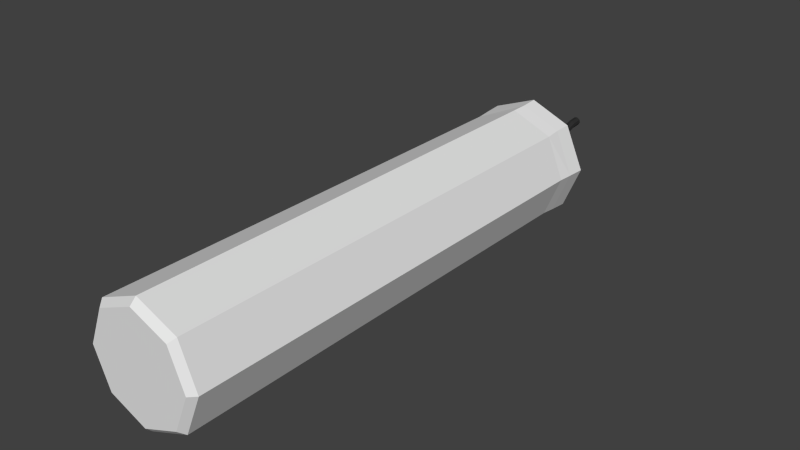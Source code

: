 # Source: candle.blend  (saved by Blender 2.76.0; exported with 4.5.12 LTS)
import bpy
from mathutils import Matrix  # noqa: F401  (used for matrix-valued properties, if any)

bpy.ops.wm.read_factory_settings(use_empty=True)
scene = bpy.context.scene
scene.name = 'Scene'

# ---- collections
col_collection_1 = bpy.data.collections.new('Collection 1'); scene.collection.children.link(col_collection_1)

# ---- materials (node trees are filled in below, after node groups)
mat_candlebase = bpy.data.materials.new('candleBase')
mat_candlebase.alpha_threshold = 0.0
mat_candlebase.use_transparent_shadow = False
mat_candlebase.roughness = 0.5
mat_candlewick = bpy.data.materials.new('candleWick')
mat_candlewick.alpha_threshold = 0.0
mat_candlewick.use_transparent_shadow = False
mat_candlewick.diffuse_color = (0.0291, 0.0291, 0.0291, 1.0)
mat_candlewick.roughness = 0.5

# ---- material node trees

# ---- world
world_world = bpy.data.worlds.new('World'); scene.world = world_world
world_world.color = (0.05088, 0.05088, 0.05088)
world_world.use_sun_shadow = False
world_world.sun_shadow_jitter_overblur = 0.0
world_world.cycles.sampling_method = 'MANUAL'
world_world.cycles.sample_map_resolution = 256

# ---- meshes
me_cylinder = bpy.data.meshes.new('Cylinder')
me_cylinder.from_pydata([(0.001914, 0.6063, -0.9997), (0.001914, 3.611, -0.9997), (0.709, 0.6063, -0.7068), (0.709, 3.611, -0.7068), (1.002, 0.6063, 0.0002681), (1.002, 3.611, 0.000268), (0.709, 0.6063, 0.7074), (0.709, 3.611, 0.7074), (0.001914, 0.6063, 1.0), (0.001914, 3.611, 1.0), (-0.7052, 0.6063, 0.7074), (-0.7052, 3.611, 0.7074), (-0.9981, 0.6063, 0.0002681), (-0.9981, 3.611, 0.0002679), (-0.7052, 0.6063, -0.7068), (-0.7052, 3.611, -0.7068), (0.7229, 3.862, -0.7207), (0.001914, 3.862, -1.019), (1.021, 3.862, 0.000268), (0.7056, 3.869, 0.7288), (0.01946, 3.869, 1.013), (-0.719, 3.862, 0.7212), (-1.063, 3.851, 0.02578), (-0.7432, 3.851, -0.7457), (0.7356, 4.172, -0.7334), (0.001914, 4.172, -1.037), (1.04, 4.172, 0.000268), (0.7178, 4.164, 0.7409), (0.01946, 4.164, 1.03), (-0.7318, 4.172, 0.734), (-1.082, 4.183, 0.02578), (-0.7569, 4.183, -0.7594), (0.001914, -1.002, -0.9997), (0.709, -1.002, -0.7068), (1.002, -1.002, 0.0002682), (0.709, -1.002, 0.7074), (0.001914, -1.002, 1.0), (-0.7052, -1.002, 0.7074), (-0.9981, -1.002, 0.0002681), (-0.7052, -1.002, -0.7068), (0.001914, -4.329, -1.006), (0.7135, -4.329, -0.7113), (1.008, -4.329, 0.0002683), (0.7135, -4.329, 0.7119), (0.001914, -4.329, 1.007), (-0.7097, -4.329, 0.7119), (-1.004, -4.329, 0.0002683), (-0.7097, -4.329, -0.7113), (0.001914, -4.436, -0.9003), (0.6387, -4.436, -0.6365), (0.9024, -4.436, 0.0002683), (0.6387, -4.436, 0.637), (0.001914, -4.436, 0.9008), (-0.6349, -4.436, 0.637), (-0.8986, -4.436, 0.0002683), (-0.6349, -4.436, -0.6365), (0.6758, 4.235, -0.6736), (0.001914, 4.235, -0.9528), (0.955, 4.235, 0.000268), (0.6758, 4.235, 0.6742), (0.001914, 4.235, 0.9533), (-0.672, 4.235, 0.6742), (-0.9511, 4.235, 0.0002679), (-0.672, 4.235, -0.6736), (0.5264, 4.204, -0.5242), (0.001914, 4.204, -0.7415), (0.7437, 4.204, 0.000268), (0.5264, 4.204, 0.5248), (0.001914, 4.204, 0.742), (-0.5226, 4.204, 0.5248), (-0.7398, 4.204, 0.0002679), (-0.5226, 4.204, -0.5242), (0.2852, 4.087, -0.283), (0.001914, 4.087, -0.4003), (0.4025, 4.087, 0.0002679), (0.2852, 4.087, 0.2835), (0.001914, 4.087, 0.4008), (-0.2813, 4.087, 0.2835), (-0.3987, 4.087, 0.0002679), (-0.2813, 4.087, -0.283), (0.06581, 4.087, -0.06363), (0.003134, 4.096, -0.07835), (0.09228, 4.087, 0.0002679), (0.06581, 4.087, 0.06417), (0.001914, 4.087, 0.09063), (-0.06198, 4.087, 0.06417), (-0.0777, 4.087, 0.0002679), (-0.06198, 4.087, -0.06363), (0.04415, 5.02, -0.06569), (-0.01708, 5.023, -0.07488), (0.08064, 5.005, -0.01787), (0.07102, 4.987, 0.04058), (0.02091, 4.976, 0.07542), (-0.04032, 4.979, 0.06623), (-0.07681, 4.994, 0.0184), (-0.06719, 5.012, -0.04005), (0.0409, 5.508, 0.09386), (-0.01562, 5.509, 0.08501), (0.07458, 5.504, 0.1399), (0.0657, 5.499, 0.1963), (0.01945, 5.497, 0.2298), (-0.03707, 5.497, 0.221), (-0.07075, 5.501, 0.1749), (-0.06187, 5.506, 0.1186), (0.0409, 5.69, 0.1093), (-0.01562, 5.69, 0.1004), (0.07458, 5.686, 0.1554), (0.0657, 5.681, 0.2117), (0.01945, 5.678, 0.2452), (-0.03707, 5.679, 0.2364), (-0.07075, 5.683, 0.1903), (-0.06187, 5.688, 0.134)], [], [(0, 1, 3, 2), (2, 3, 5, 4), (4, 5, 7, 6), (6, 7, 9, 8), (8, 9, 11, 10), (10, 11, 13, 12), (9, 7, 19, 20), (14, 15, 1, 0), (12, 13, 15, 14), (8, 10, 37, 36), (16, 17, 25, 24), (15, 13, 22, 23), (5, 3, 16, 18), (11, 9, 20, 21), (1, 15, 23, 17), (3, 1, 17, 16), (7, 5, 18, 19), (13, 11, 21, 22), (31, 30, 62, 63), (17, 23, 31, 25), (22, 21, 29, 30), (20, 19, 27, 28), (18, 16, 24, 26), (23, 22, 30, 31), (21, 20, 28, 29), (19, 18, 26, 27), (33, 34, 42, 41), (14, 0, 32, 39), (0, 2, 33, 32), (4, 6, 35, 34), (10, 12, 38, 37), (6, 8, 36, 35), (12, 14, 39, 38), (2, 4, 34, 33), (47, 40, 48, 55), (38, 39, 47, 46), (36, 37, 45, 44), (34, 35, 43, 42), (32, 33, 41, 40), (39, 32, 40, 47), (37, 38, 46, 45), (35, 36, 44, 43), (48, 49, 50, 51, 52, 53, 54, 55), (45, 46, 54, 53), (43, 44, 52, 51), (41, 42, 50, 49), (46, 47, 55, 54), (44, 45, 53, 52), (42, 43, 51, 50), (40, 41, 49, 48), (63, 62, 70, 71), (29, 28, 60, 61), (27, 26, 58, 59), (24, 25, 57, 56), (25, 31, 63, 57), (30, 29, 61, 62), (28, 27, 59, 60), (26, 24, 56, 58), (68, 67, 75, 76), (61, 60, 68, 69), (59, 58, 66, 67), (56, 57, 65, 64), (57, 63, 71, 65), (62, 61, 69, 70), (60, 59, 67, 68), (58, 56, 64, 66), (73, 79, 87, 81), (66, 64, 72, 74), (71, 70, 78, 79), (69, 68, 76, 77), (67, 66, 74, 75), (64, 65, 73, 72), (65, 71, 79, 73), (70, 69, 77, 78), (85, 84, 92, 93), (78, 77, 85, 86), (76, 75, 83, 84), (74, 72, 80, 82), (79, 78, 86, 87), (77, 76, 84, 85), (75, 74, 82, 83), (72, 73, 81, 80), (95, 94, 102, 103), (83, 82, 90, 91), (80, 81, 89, 88), (81, 87, 95, 89), (86, 85, 93, 94), (84, 83, 91, 92), (82, 80, 88, 90), (87, 86, 94, 95), (102, 101, 109, 110), (93, 92, 100, 101), (91, 90, 98, 99), (88, 89, 97, 96), (89, 95, 103, 97), (94, 93, 101, 102), (92, 91, 99, 100), (90, 88, 96, 98), (104, 105, 111, 110, 109, 108, 107, 106), (100, 99, 107, 108), (98, 96, 104, 106), (103, 102, 110, 111), (101, 100, 108, 109), (99, 98, 106, 107), (96, 97, 105, 104), (97, 103, 111, 105)])
me_cylinder.polygons.foreach_set('material_index', [0, 0, 0, 0, 0, 0, 0, 0, 0, 0, 0, 0, 0, 0, 0, 0, 0, 0, 0, 0, 0, 0, 0, 0, 0, 0, 0, 0, 0, 0, 0, 0, 0, 0, 0, 0, 0, 0, 0, 0, 0, 0, 0, 0, 0, 0, 0, 0, 0, 0, 0, 0, 0, 0, 0, 0, 0, 0, 0, 0, 0, 0, 0, 0, 0, 0, 0, 0, 0, 0, 0, 0, 0, 0, 1, 0, 0, 0, 0, 0, 0, 0, 1, 1, 1, 1, 1, 1, 1, 1, 1, 1, 1, 1, 1, 1, 1, 1, 1, 1, 1, 1, 1, 1, 1, 1])
me_cylinder.materials.append(mat_candlebase)
me_cylinder.materials.append(mat_candlewick)
me_cylinder.use_remesh_preserve_volume = False
me_cylinder.use_remesh_preserve_attributes = False
me_cylinder.use_mirror_vertex_groups = False
me_cylinder.update()

# ---- objects
ob_cylinder = bpy.data.objects.new('Cylinder', me_cylinder)

# ---- transforms, parenting, visibility, modifiers, constraints
ob_cylinder.location = (0.0, 0.0, 0.0)
ob_cylinder.lineart.crease_threshold = 0.0

# ---- collection membership
col_collection_1.objects.link(ob_cylinder)

# ---- scene / render settings (as saved in the file)
scene.frame_start = 1; scene.frame_end = 250; scene.frame_set(1)
scene.render.engine = 'BLENDER_EEVEE_NEXT'
scene.render.resolution_percentage = 50
scene.render.dither_intensity = 0.0
scene.cycles.use_denoising = False
scene.cycles.samples = 10
scene.cycles.sampling_pattern = 'TABULATED_SOBOL'
scene.cycles.light_sampling_threshold = 0.0
scene.cycles.use_adaptive_sampling = False
scene.cycles.use_light_tree = False
scene.cycles.blur_glossy = 0.0
scene.cycles.pixel_filter_type = 'GAUSSIAN'
scene.cycles.sample_clamp_indirect = 0.0
scene.view_settings.view_transform = 'Standard'
bpy.context.view_layer.update()

# ---- added for rendering (the .blend has no active camera and no usable light): camera, sun
cam_auto = bpy.data.cameras.new('AutoCamera')
cam_auto.lens = 50.0
cam_auto.sensor_width = 36.0
cam_auto.clip_end = 1000.0
ob_auto_camera = bpy.data.objects.new('AutoCamera', cam_auto)
scene.collection.objects.link(ob_auto_camera)
ob_auto_camera.location = (9.74045, -11.0868, 7.8058)
ob_auto_camera.rotation_euler = (1.09748, -7.21219e-08, 0.694738)
scene.camera = ob_auto_camera
light_auto_sun = bpy.data.lights.new('AutoSun', 'SUN')
light_auto_sun.energy = 3.0
light_auto_sun.angle = 0.0523599
ob_auto_sun = bpy.data.objects.new('AutoSun', light_auto_sun)
scene.collection.objects.link(ob_auto_sun)
ob_auto_sun.rotation_euler = (0.872665, 0.174533, 0.523599)
bpy.context.view_layer.update()
